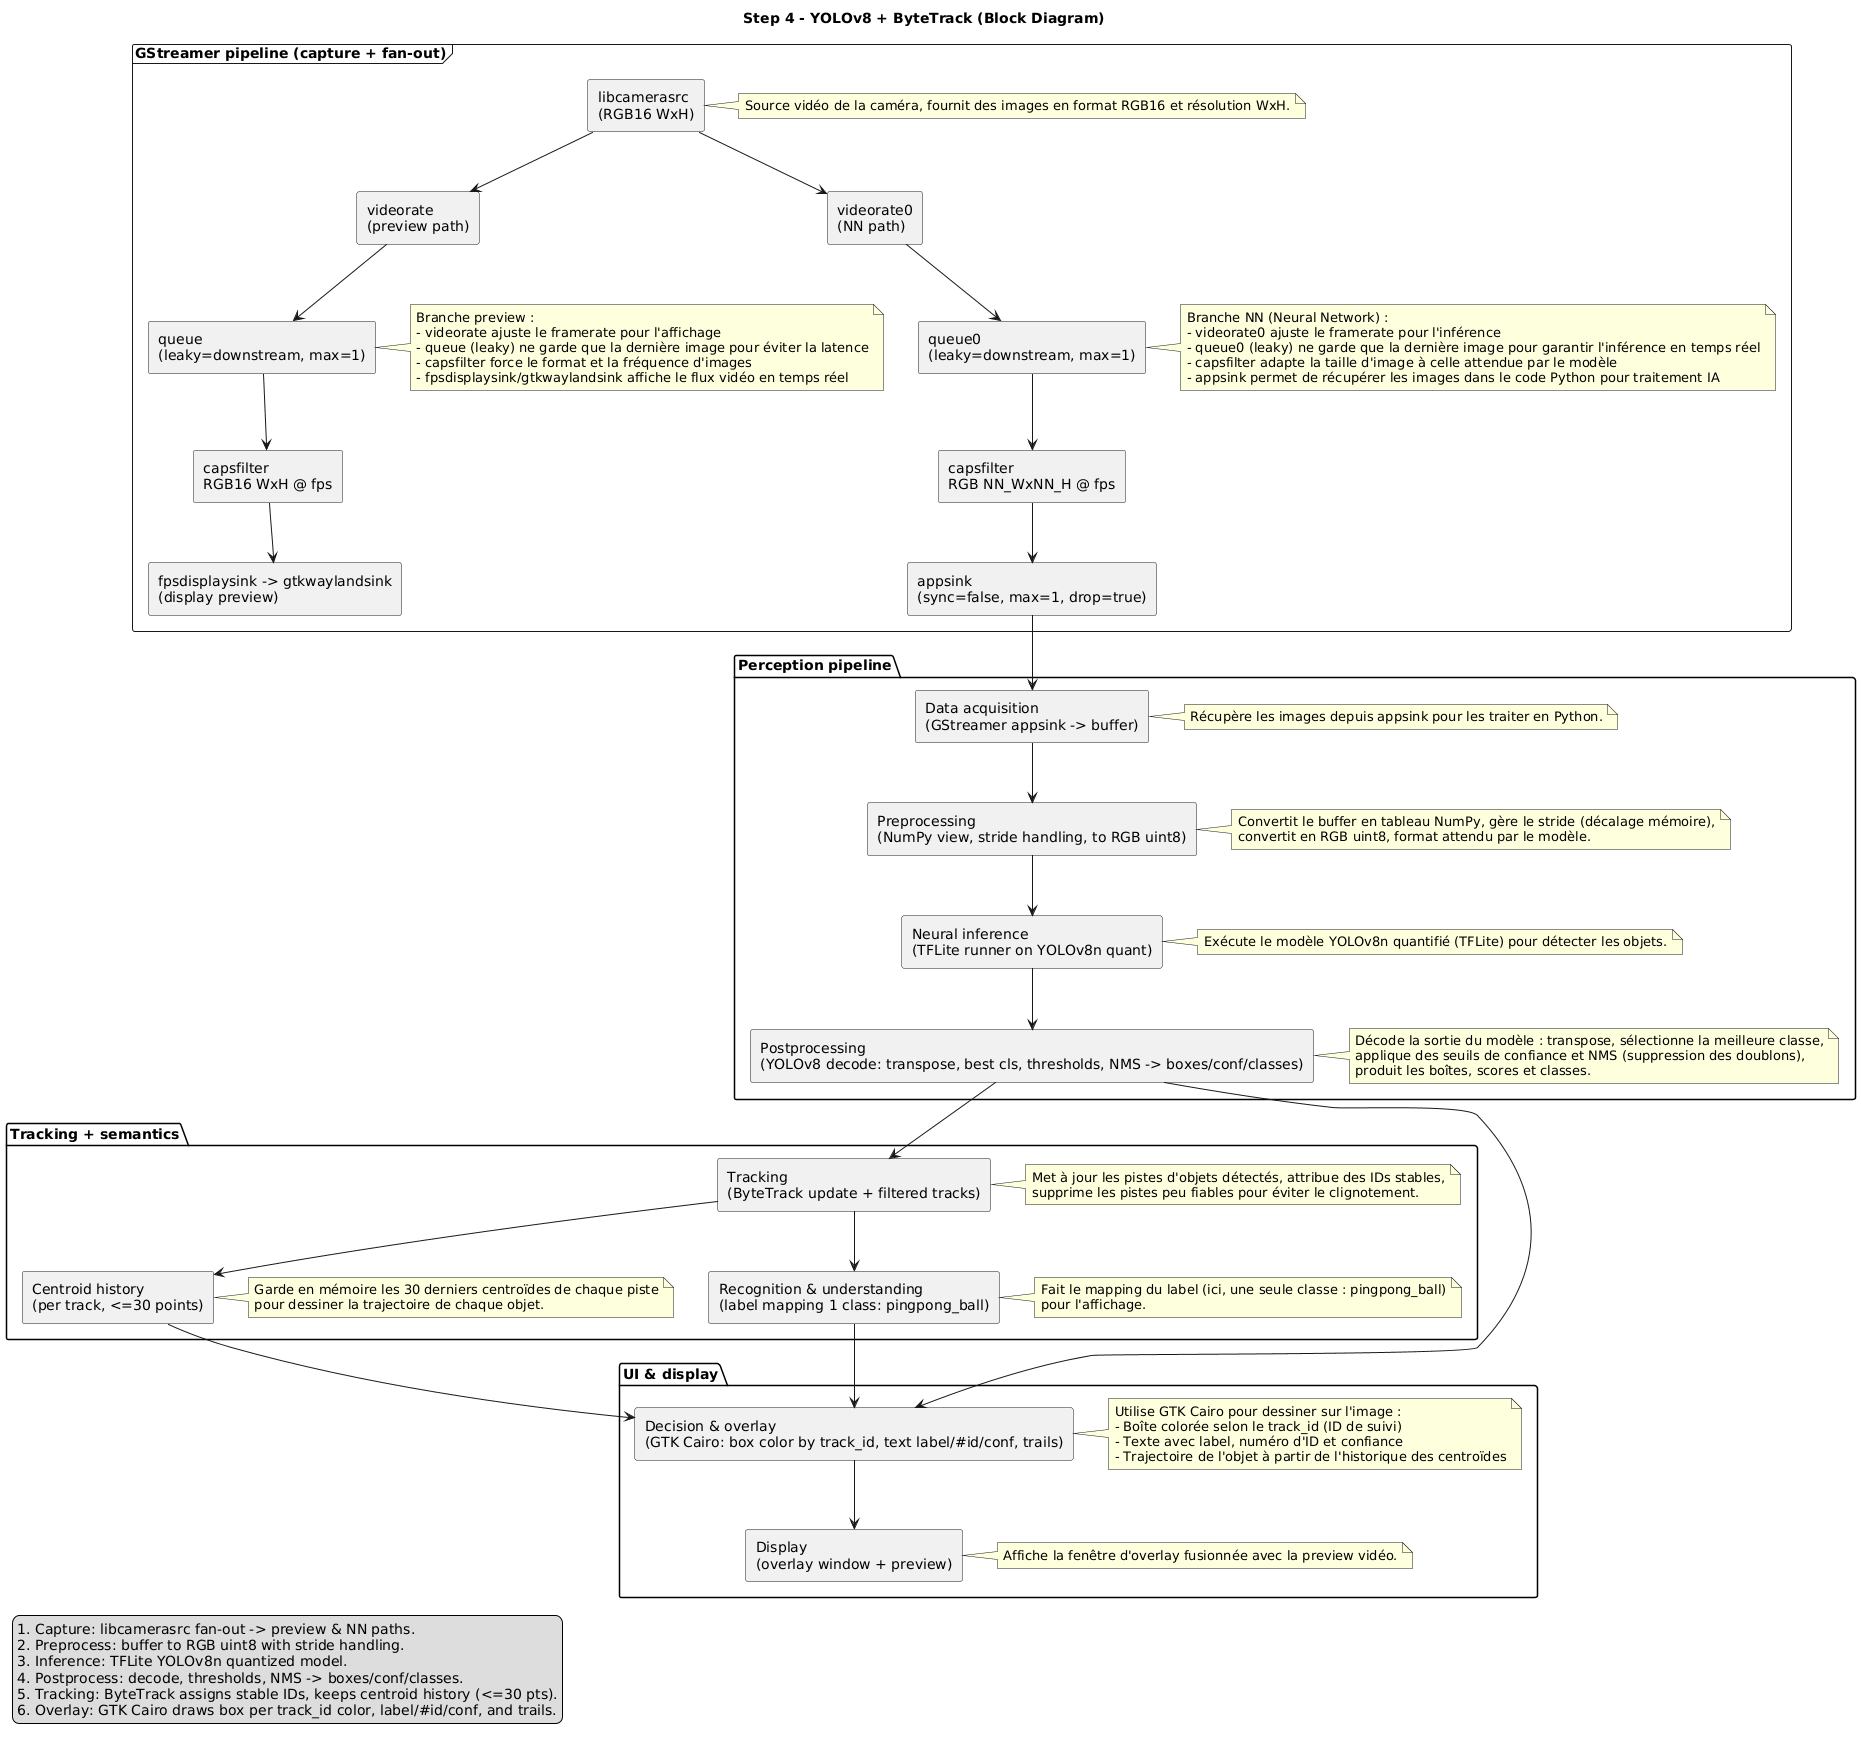

The diagram above was rendered by PlantUML. Its source (embedded in the PNG):
@startuml
top to bottom direction
skinparam componentStyle rectangle
skinparam shadowing false

' Step 4: YOLOv8 pingpong + ByteTrack tracking
' High-level block diagram with GStreamer pipeline and processing steps

title Step 4 - YOLOv8 + ByteTrack (Block Diagram)

frame "GStreamer pipeline (capture + fan-out)" {
  [libcamerasrc\n(RGB16 WxH)] as cam
  [videorate\n(preview path)] as vrate_preview
  [queue\n(leaky=downstream, max=1)] as queue_preview
  [capsfilter\nRGB16 WxH @ fps] as caps_preview
  [fpsdisplaysink -> gtkwaylandsink\n(display preview)] as display

  [videorate0\n(NN path)] as vrate_nn
  [queue0\n(leaky=downstream, max=1)] as queue_nn
  [capsfilter\nRGB NN_WxNN_H @ fps] as caps_nn
  [appsink\n(sync=false, max=1, drop=true)] as appsink

  note right of cam
    Source vidéo de la caméra, fournit des images en format RGB16 et résolution WxH.
  end note

  note right of queue_preview
    Branche preview :
    - videorate ajuste le framerate pour l'affichage
    - queue (leaky) ne garde que la dernière image pour éviter la latence
    - capsfilter force le format et la fréquence d'images
    - fpsdisplaysink/gtkwaylandsink affiche le flux vidéo en temps réel
  end note

  note right of queue_nn
    Branche NN (Neural Network) :
    - videorate0 ajuste le framerate pour l'inférence
    - queue0 (leaky) ne garde que la dernière image pour garantir l'inférence en temps réel
    - capsfilter adapte la taille d'image à celle attendue par le modèle
    - appsink permet de récupérer les images dans le code Python pour traitement IA
  end note

  cam --> vrate_preview
  vrate_preview --> queue_preview
  queue_preview --> caps_preview
  caps_preview --> display

  cam --> vrate_nn
  vrate_nn --> queue_nn
  queue_nn --> caps_nn
  caps_nn --> appsink
}

package "Perception pipeline" {
  [Data acquisition\n(GStreamer appsink -> buffer)] as acquisition
  [Preprocessing\n(NumPy view, stride handling, to RGB uint8)] as preprocessing
  [Neural inference\n(TFLite runner on YOLOv8n quant)] as inference
  [Postprocessing\n(YOLOv8 decode: transpose, best cls, thresholds, NMS -> boxes/conf/classes)] as postproc

  note right of acquisition
    Récupère les images depuis appsink pour les traiter en Python.
  end note

  note right of preprocessing
    Convertit le buffer en tableau NumPy, gère le stride (décalage mémoire),
    convertit en RGB uint8, format attendu par le modèle.
  end note

  note right of inference
    Exécute le modèle YOLOv8n quantifié (TFLite) pour détecter les objets.
  end note

  note right of postproc
    Décode la sortie du modèle : transpose, sélectionne la meilleure classe,
    applique des seuils de confiance et NMS (suppression des doublons),
    produit les boîtes, scores et classes.
  end note
}

package "Tracking + semantics" {
  [Tracking\n(ByteTrack update + filtered tracks)] as tracking
  [Centroid history\n(per track, <=30 points)] as history
  [Recognition & understanding\n(label mapping 1 class: pingpong_ball)] as recognition

  note right of tracking
    Met à jour les pistes d'objets détectés, attribue des IDs stables,
    supprime les pistes peu fiables pour éviter le clignotement.
  end note

  note right of history
    Garde en mémoire les 30 derniers centroïdes de chaque piste
    pour dessiner la trajectoire de chaque objet.
  end note

  note right of recognition
    Fait le mapping du label (ici, une seule classe : pingpong_ball)
    pour l'affichage.
  end note
}

package "UI & display" {
  [Decision & overlay\n(GTK Cairo: box color by track_id, text label/#id/conf, trails)] as overlay
  [Display\n(overlay window + preview)] as display_out

  note right of overlay
    Utilise GTK Cairo pour dessiner sur l'image :
    - Boîte colorée selon le track_id (ID de suivi)
    - Texte avec label, numéro d'ID et confiance
    - Trajectoire de l'objet à partir de l'historique des centroïdes
  end note

  note right of display_out
    Affiche la fenêtre d'overlay fusionnée avec la preview vidéo.
  end note
}

appsink --> acquisition
acquisition --> preprocessing
preprocessing --> inference
inference --> postproc
postproc --> tracking
tracking --> history
tracking --> recognition
history --> overlay
recognition --> overlay
postproc --> overlay
overlay --> display_out

legend left
  # Capture: libcamerasrc fan-out -> preview & NN paths.
  # Preprocess: buffer to RGB uint8 with stride handling.
  # Inference: TFLite YOLOv8n quantized model.
  # Postprocess: decode, thresholds, NMS -> boxes/conf/classes.
  # Tracking: ByteTrack assigns stable IDs, keeps centroid history (<=30 pts).
  # Overlay: GTK Cairo draws box per track_id color, label/#id/conf, and trails.
endlegend
@enduml